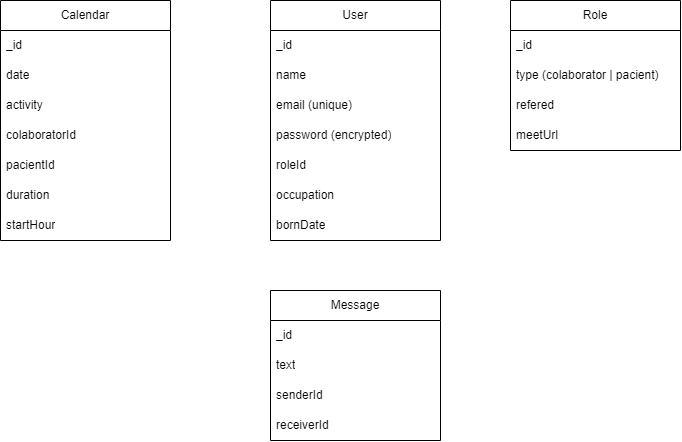

The diagram above was exported from draw.io. Its source (the exported page's mxGraphModel, read from the mxfile embedded in the PNG):
<mxGraphModel dx="1066" dy="619" grid="1" gridSize="10" guides="1" tooltips="1" connect="1" arrows="1" fold="1" page="1" pageScale="1" pageWidth="827" pageHeight="1169" math="0" shadow="0">
  <root>
    <mxCell id="0" />
    <mxCell id="1" parent="0" />
    <mxCell id="3" value="User" style="swimlane;fontStyle=0;childLayout=stackLayout;horizontal=1;startSize=30;horizontalStack=0;resizeParent=1;resizeParentMax=0;resizeLast=0;collapsible=1;marginBottom=0;whiteSpace=wrap;html=1;" vertex="1" parent="1">
      <mxGeometry x="344" y="210" width="170" height="240" as="geometry" />
    </mxCell>
    <mxCell id="4" value="_id" style="text;strokeColor=none;fillColor=none;align=left;verticalAlign=middle;spacingLeft=4;spacingRight=4;overflow=hidden;points=[[0,0.5],[1,0.5]];portConstraint=eastwest;rotatable=0;whiteSpace=wrap;html=1;" vertex="1" parent="3">
      <mxGeometry y="30" width="170" height="30" as="geometry" />
    </mxCell>
    <mxCell id="5" value="name" style="text;strokeColor=none;fillColor=none;align=left;verticalAlign=middle;spacingLeft=4;spacingRight=4;overflow=hidden;points=[[0,0.5],[1,0.5]];portConstraint=eastwest;rotatable=0;whiteSpace=wrap;html=1;" vertex="1" parent="3">
      <mxGeometry y="60" width="170" height="30" as="geometry" />
    </mxCell>
    <mxCell id="6" value="email (unique)" style="text;strokeColor=none;fillColor=none;align=left;verticalAlign=middle;spacingLeft=4;spacingRight=4;overflow=hidden;points=[[0,0.5],[1,0.5]];portConstraint=eastwest;rotatable=0;whiteSpace=wrap;html=1;" vertex="1" parent="3">
      <mxGeometry y="90" width="170" height="30" as="geometry" />
    </mxCell>
    <mxCell id="7" value="password (encrypted)" style="text;strokeColor=none;fillColor=none;align=left;verticalAlign=middle;spacingLeft=4;spacingRight=4;overflow=hidden;points=[[0,0.5],[1,0.5]];portConstraint=eastwest;rotatable=0;whiteSpace=wrap;html=1;" vertex="1" parent="3">
      <mxGeometry y="120" width="170" height="30" as="geometry" />
    </mxCell>
    <mxCell id="8" value="roleId" style="text;strokeColor=none;fillColor=none;align=left;verticalAlign=middle;spacingLeft=4;spacingRight=4;overflow=hidden;points=[[0,0.5],[1,0.5]];portConstraint=eastwest;rotatable=0;whiteSpace=wrap;html=1;" vertex="1" parent="3">
      <mxGeometry y="150" width="170" height="30" as="geometry" />
    </mxCell>
    <mxCell id="12" value="occupation" style="text;strokeColor=none;fillColor=none;align=left;verticalAlign=middle;spacingLeft=4;spacingRight=4;overflow=hidden;points=[[0,0.5],[1,0.5]];portConstraint=eastwest;rotatable=0;whiteSpace=wrap;html=1;" vertex="1" parent="3">
      <mxGeometry y="180" width="170" height="30" as="geometry" />
    </mxCell>
    <mxCell id="13" value="bornDate" style="text;strokeColor=none;fillColor=none;align=left;verticalAlign=middle;spacingLeft=4;spacingRight=4;overflow=hidden;points=[[0,0.5],[1,0.5]];portConstraint=eastwest;rotatable=0;whiteSpace=wrap;html=1;" vertex="1" parent="3">
      <mxGeometry y="210" width="170" height="30" as="geometry" />
    </mxCell>
    <mxCell id="14" value="Role" style="swimlane;fontStyle=0;childLayout=stackLayout;horizontal=1;startSize=30;horizontalStack=0;resizeParent=1;resizeParentMax=0;resizeLast=0;collapsible=1;marginBottom=0;whiteSpace=wrap;html=1;" vertex="1" parent="1">
      <mxGeometry x="584" y="210" width="170" height="150" as="geometry" />
    </mxCell>
    <mxCell id="15" value="_id" style="text;strokeColor=none;fillColor=none;align=left;verticalAlign=middle;spacingLeft=4;spacingRight=4;overflow=hidden;points=[[0,0.5],[1,0.5]];portConstraint=eastwest;rotatable=0;whiteSpace=wrap;html=1;" vertex="1" parent="14">
      <mxGeometry y="30" width="170" height="30" as="geometry" />
    </mxCell>
    <mxCell id="17" value="type (colaborator | pacient)" style="text;strokeColor=none;fillColor=none;align=left;verticalAlign=middle;spacingLeft=4;spacingRight=4;overflow=hidden;points=[[0,0.5],[1,0.5]];portConstraint=eastwest;rotatable=0;whiteSpace=wrap;html=1;" vertex="1" parent="14">
      <mxGeometry y="60" width="170" height="30" as="geometry" />
    </mxCell>
    <mxCell id="18" value="refered" style="text;strokeColor=none;fillColor=none;align=left;verticalAlign=middle;spacingLeft=4;spacingRight=4;overflow=hidden;points=[[0,0.5],[1,0.5]];portConstraint=eastwest;rotatable=0;whiteSpace=wrap;html=1;" vertex="1" parent="14">
      <mxGeometry y="90" width="170" height="30" as="geometry" />
    </mxCell>
    <mxCell id="19" value="meetUrl" style="text;strokeColor=none;fillColor=none;align=left;verticalAlign=middle;spacingLeft=4;spacingRight=4;overflow=hidden;points=[[0,0.5],[1,0.5]];portConstraint=eastwest;rotatable=0;whiteSpace=wrap;html=1;" vertex="1" parent="14">
      <mxGeometry y="120" width="170" height="30" as="geometry" />
    </mxCell>
    <mxCell id="25" value="Calendar" style="swimlane;fontStyle=0;childLayout=stackLayout;horizontal=1;startSize=30;horizontalStack=0;resizeParent=1;resizeParentMax=0;resizeLast=0;collapsible=1;marginBottom=0;whiteSpace=wrap;html=1;" vertex="1" parent="1">
      <mxGeometry x="74" y="210" width="170" height="240" as="geometry" />
    </mxCell>
    <mxCell id="26" value="_id" style="text;strokeColor=none;fillColor=none;align=left;verticalAlign=middle;spacingLeft=4;spacingRight=4;overflow=hidden;points=[[0,0.5],[1,0.5]];portConstraint=eastwest;rotatable=0;whiteSpace=wrap;html=1;" vertex="1" parent="25">
      <mxGeometry y="30" width="170" height="30" as="geometry" />
    </mxCell>
    <mxCell id="27" value="date" style="text;strokeColor=none;fillColor=none;align=left;verticalAlign=middle;spacingLeft=4;spacingRight=4;overflow=hidden;points=[[0,0.5],[1,0.5]];portConstraint=eastwest;rotatable=0;whiteSpace=wrap;html=1;" vertex="1" parent="25">
      <mxGeometry y="60" width="170" height="30" as="geometry" />
    </mxCell>
    <mxCell id="28" value="activity" style="text;strokeColor=none;fillColor=none;align=left;verticalAlign=middle;spacingLeft=4;spacingRight=4;overflow=hidden;points=[[0,0.5],[1,0.5]];portConstraint=eastwest;rotatable=0;whiteSpace=wrap;html=1;" vertex="1" parent="25">
      <mxGeometry y="90" width="170" height="30" as="geometry" />
    </mxCell>
    <mxCell id="29" value="colaboratorId" style="text;strokeColor=none;fillColor=none;align=left;verticalAlign=middle;spacingLeft=4;spacingRight=4;overflow=hidden;points=[[0,0.5],[1,0.5]];portConstraint=eastwest;rotatable=0;whiteSpace=wrap;html=1;" vertex="1" parent="25">
      <mxGeometry y="120" width="170" height="30" as="geometry" />
    </mxCell>
    <mxCell id="30" value="pacientId" style="text;strokeColor=none;fillColor=none;align=left;verticalAlign=middle;spacingLeft=4;spacingRight=4;overflow=hidden;points=[[0,0.5],[1,0.5]];portConstraint=eastwest;rotatable=0;whiteSpace=wrap;html=1;" vertex="1" parent="25">
      <mxGeometry y="150" width="170" height="30" as="geometry" />
    </mxCell>
    <mxCell id="31" value="duration" style="text;strokeColor=none;fillColor=none;align=left;verticalAlign=middle;spacingLeft=4;spacingRight=4;overflow=hidden;points=[[0,0.5],[1,0.5]];portConstraint=eastwest;rotatable=0;whiteSpace=wrap;html=1;" vertex="1" parent="25">
      <mxGeometry y="180" width="170" height="30" as="geometry" />
    </mxCell>
    <mxCell id="32" value="startHour" style="text;strokeColor=none;fillColor=none;align=left;verticalAlign=middle;spacingLeft=4;spacingRight=4;overflow=hidden;points=[[0,0.5],[1,0.5]];portConstraint=eastwest;rotatable=0;whiteSpace=wrap;html=1;" vertex="1" parent="25">
      <mxGeometry y="210" width="170" height="30" as="geometry" />
    </mxCell>
    <mxCell id="35" value="Message" style="swimlane;fontStyle=0;childLayout=stackLayout;horizontal=1;startSize=30;horizontalStack=0;resizeParent=1;resizeParentMax=0;resizeLast=0;collapsible=1;marginBottom=0;whiteSpace=wrap;html=1;" vertex="1" parent="1">
      <mxGeometry x="344" y="500" width="170" height="150" as="geometry" />
    </mxCell>
    <mxCell id="36" value="_id" style="text;strokeColor=none;fillColor=none;align=left;verticalAlign=middle;spacingLeft=4;spacingRight=4;overflow=hidden;points=[[0,0.5],[1,0.5]];portConstraint=eastwest;rotatable=0;whiteSpace=wrap;html=1;" vertex="1" parent="35">
      <mxGeometry y="30" width="170" height="30" as="geometry" />
    </mxCell>
    <mxCell id="37" value="text" style="text;strokeColor=none;fillColor=none;align=left;verticalAlign=middle;spacingLeft=4;spacingRight=4;overflow=hidden;points=[[0,0.5],[1,0.5]];portConstraint=eastwest;rotatable=0;whiteSpace=wrap;html=1;" vertex="1" parent="35">
      <mxGeometry y="60" width="170" height="30" as="geometry" />
    </mxCell>
    <mxCell id="38" value="senderId" style="text;strokeColor=none;fillColor=none;align=left;verticalAlign=middle;spacingLeft=4;spacingRight=4;overflow=hidden;points=[[0,0.5],[1,0.5]];portConstraint=eastwest;rotatable=0;whiteSpace=wrap;html=1;" vertex="1" parent="35">
      <mxGeometry y="90" width="170" height="30" as="geometry" />
    </mxCell>
    <mxCell id="39" value="receiverId" style="text;strokeColor=none;fillColor=none;align=left;verticalAlign=middle;spacingLeft=4;spacingRight=4;overflow=hidden;points=[[0,0.5],[1,0.5]];portConstraint=eastwest;rotatable=0;whiteSpace=wrap;html=1;" vertex="1" parent="35">
      <mxGeometry y="120" width="170" height="30" as="geometry" />
    </mxCell>
  </root>
</mxGraphModel>